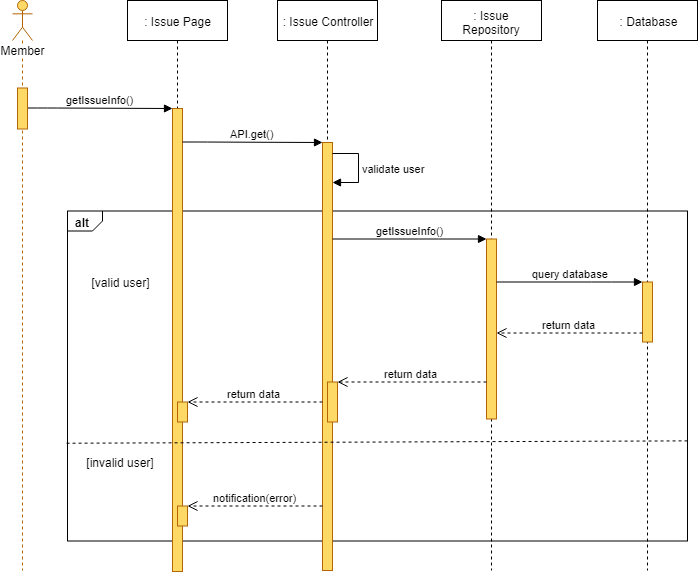

The diagram above was exported from draw.io. Its source (the exported page's mxGraphModel, read from the mxfile embedded in the PNG):
<mxGraphModel dx="1220" dy="634" grid="1" gridSize="10" guides="1" tooltips="1" connect="1" arrows="1" fold="1" page="1" pageScale="1" pageWidth="827" pageHeight="1169" math="0" shadow="0">
  <root>
    <mxCell id="wwilkRq4FGrvijcmS6Kb-0" />
    <mxCell id="wwilkRq4FGrvijcmS6Kb-1" parent="wwilkRq4FGrvijcmS6Kb-0" />
    <mxCell id="wwilkRq4FGrvijcmS6Kb-2" value="alt" style="strokeColor=inherit;fillColor=inherit;gradientColor=inherit;html=1;shape=mxgraph.sysml.package;labelX=35;fontStyle=1;align=left;verticalAlign=top;spacingLeft=5;spacingTop=-3;" parent="wwilkRq4FGrvijcmS6Kb-1" vertex="1">
      <mxGeometry x="140" y="250.5" width="620" height="330" as="geometry" />
    </mxCell>
    <mxCell id="wwilkRq4FGrvijcmS6Kb-3" value=": Issue Page" style="shape=umlLifeline;perimeter=lifelinePerimeter;whiteSpace=wrap;html=1;container=1;collapsible=0;recursiveResize=0;outlineConnect=0;" parent="wwilkRq4FGrvijcmS6Kb-1" vertex="1">
      <mxGeometry x="200" y="40" width="100" height="571" as="geometry" />
    </mxCell>
    <mxCell id="wwilkRq4FGrvijcmS6Kb-4" value="" style="html=1;points=[];perimeter=orthogonalPerimeter;fillColor=#FFD966;strokeColor=#b46504;" parent="wwilkRq4FGrvijcmS6Kb-3" vertex="1">
      <mxGeometry x="45" y="108" width="10" height="463" as="geometry" />
    </mxCell>
    <mxCell id="wwilkRq4FGrvijcmS6Kb-5" value="" style="html=1;points=[];perimeter=orthogonalPerimeter;fillColor=#FFD966;strokeColor=#B46504;" parent="wwilkRq4FGrvijcmS6Kb-3" vertex="1">
      <mxGeometry x="50" y="401.5" width="10" height="20" as="geometry" />
    </mxCell>
    <mxCell id="wwilkRq4FGrvijcmS6Kb-6" value="" style="html=1;points=[];perimeter=orthogonalPerimeter;fillColor=#FFD966;strokeColor=#B46504;" parent="wwilkRq4FGrvijcmS6Kb-3" vertex="1">
      <mxGeometry x="50" y="505.5" width="10" height="20" as="geometry" />
    </mxCell>
    <mxCell id="wwilkRq4FGrvijcmS6Kb-7" value=": Issue Controller" style="shape=umlLifeline;perimeter=lifelinePerimeter;whiteSpace=wrap;html=1;container=1;collapsible=0;recursiveResize=0;outlineConnect=0;" parent="wwilkRq4FGrvijcmS6Kb-1" vertex="1">
      <mxGeometry x="350" y="40" width="100" height="570" as="geometry" />
    </mxCell>
    <mxCell id="wwilkRq4FGrvijcmS6Kb-8" value="" style="html=1;points=[];perimeter=orthogonalPerimeter;fillColor=#FFD966;strokeColor=#b46504;" parent="wwilkRq4FGrvijcmS6Kb-7" vertex="1">
      <mxGeometry x="45" y="142" width="10" height="428" as="geometry" />
    </mxCell>
    <mxCell id="wwilkRq4FGrvijcmS6Kb-9" value="" style="html=1;points=[];perimeter=orthogonalPerimeter;fillColor=#FFD966;strokeColor=#b46504;" parent="wwilkRq4FGrvijcmS6Kb-7" vertex="1">
      <mxGeometry x="50" y="381.5" width="10" height="40" as="geometry" />
    </mxCell>
    <mxCell id="wwilkRq4FGrvijcmS6Kb-11" value="validate user" style="edgeStyle=orthogonalEdgeStyle;html=1;align=left;spacingLeft=2;endArrow=block;rounded=0;" parent="wwilkRq4FGrvijcmS6Kb-7" source="wwilkRq4FGrvijcmS6Kb-8" target="wwilkRq4FGrvijcmS6Kb-8" edge="1">
      <mxGeometry relative="1" as="geometry">
        <mxPoint x="50" y="142.19047619047615" as="sourcePoint" />
        <Array as="points">
          <mxPoint x="81" y="152.5" />
          <mxPoint x="81" y="181.5" />
        </Array>
        <mxPoint x="50" y="173.1428571428571" as="targetPoint" />
      </mxGeometry>
    </mxCell>
    <mxCell id="wwilkRq4FGrvijcmS6Kb-12" value=": Issue Repository" style="shape=umlLifeline;perimeter=lifelinePerimeter;whiteSpace=wrap;html=1;container=1;collapsible=0;recursiveResize=0;outlineConnect=0;" parent="wwilkRq4FGrvijcmS6Kb-1" vertex="1">
      <mxGeometry x="514" y="40" width="100" height="570" as="geometry" />
    </mxCell>
    <mxCell id="wwilkRq4FGrvijcmS6Kb-13" value="" style="html=1;points=[];perimeter=orthogonalPerimeter;fillColor=#FFD966;strokeColor=#b46504;" parent="wwilkRq4FGrvijcmS6Kb-12" vertex="1">
      <mxGeometry x="45" y="238.5" width="10" height="180" as="geometry" />
    </mxCell>
    <mxCell id="wwilkRq4FGrvijcmS6Kb-14" value=": Database" style="shape=umlLifeline;perimeter=lifelinePerimeter;whiteSpace=wrap;html=1;container=1;collapsible=0;recursiveResize=0;outlineConnect=0;" parent="wwilkRq4FGrvijcmS6Kb-1" vertex="1">
      <mxGeometry x="670" y="40" width="100" height="570" as="geometry" />
    </mxCell>
    <mxCell id="wwilkRq4FGrvijcmS6Kb-15" value="" style="html=1;points=[];perimeter=orthogonalPerimeter;fillColor=#FFD966;strokeColor=#B46504;" parent="wwilkRq4FGrvijcmS6Kb-14" vertex="1">
      <mxGeometry x="45" y="281.5" width="10" height="60" as="geometry" />
    </mxCell>
    <mxCell id="wwilkRq4FGrvijcmS6Kb-16" value="getIssueInfo()" style="html=1;verticalAlign=bottom;endArrow=block;" parent="wwilkRq4FGrvijcmS6Kb-1" source="wwilkRq4FGrvijcmS6Kb-28" target="wwilkRq4FGrvijcmS6Kb-4" edge="1">
      <mxGeometry width="80" relative="1" as="geometry">
        <mxPoint x="120" y="157.5" as="sourcePoint" />
        <mxPoint x="200" y="157.5" as="targetPoint" />
        <Array as="points">
          <mxPoint x="120" y="147.5" />
        </Array>
      </mxGeometry>
    </mxCell>
    <mxCell id="wwilkRq4FGrvijcmS6Kb-17" value="API.get()" style="html=1;verticalAlign=bottom;endArrow=block;" parent="wwilkRq4FGrvijcmS6Kb-1" target="wwilkRq4FGrvijcmS6Kb-8" edge="1">
      <mxGeometry width="80" relative="1" as="geometry">
        <mxPoint x="255" y="181.4999999999999" as="sourcePoint" />
        <mxPoint x="395" y="171.5" as="targetPoint" />
        <Array as="points">
          <mxPoint x="270" y="181.5" />
        </Array>
      </mxGeometry>
    </mxCell>
    <mxCell id="wwilkRq4FGrvijcmS6Kb-18" value="&lt;div&gt;&lt;span&gt;getIssueInfo()&lt;/span&gt;&lt;/div&gt;" style="html=1;verticalAlign=bottom;endArrow=block;" parent="wwilkRq4FGrvijcmS6Kb-1" source="wwilkRq4FGrvijcmS6Kb-8" target="wwilkRq4FGrvijcmS6Kb-13" edge="1">
      <mxGeometry width="80" relative="1" as="geometry">
        <mxPoint x="70" y="471.5" as="sourcePoint" />
        <mxPoint x="150" y="471.5" as="targetPoint" />
        <Array as="points">
          <mxPoint x="501" y="278.5" />
        </Array>
      </mxGeometry>
    </mxCell>
    <mxCell id="wwilkRq4FGrvijcmS6Kb-19" value="query database" style="html=1;verticalAlign=bottom;endArrow=block;" parent="wwilkRq4FGrvijcmS6Kb-1" source="wwilkRq4FGrvijcmS6Kb-13" target="wwilkRq4FGrvijcmS6Kb-15" edge="1">
      <mxGeometry width="80" relative="1" as="geometry">
        <mxPoint x="569" y="310.5" as="sourcePoint" />
        <mxPoint x="723" y="310.5" as="targetPoint" />
        <Array as="points">
          <mxPoint x="674" y="321.5" />
        </Array>
      </mxGeometry>
    </mxCell>
    <mxCell id="wwilkRq4FGrvijcmS6Kb-20" value="return data" style="html=1;verticalAlign=bottom;endArrow=open;dashed=1;endSize=8;" parent="wwilkRq4FGrvijcmS6Kb-1" source="wwilkRq4FGrvijcmS6Kb-15" target="wwilkRq4FGrvijcmS6Kb-13" edge="1">
      <mxGeometry relative="1" as="geometry">
        <mxPoint x="150" y="631.5" as="sourcePoint" />
        <mxPoint x="70" y="631.5" as="targetPoint" />
        <Array as="points">
          <mxPoint x="665" y="372.5" />
        </Array>
      </mxGeometry>
    </mxCell>
    <mxCell id="wwilkRq4FGrvijcmS6Kb-21" value="return data" style="html=1;verticalAlign=bottom;endArrow=open;dashed=1;endSize=8;" parent="wwilkRq4FGrvijcmS6Kb-1" source="wwilkRq4FGrvijcmS6Kb-13" target="wwilkRq4FGrvijcmS6Kb-9" edge="1">
      <mxGeometry relative="1" as="geometry">
        <mxPoint x="559" y="351.5" as="sourcePoint" />
        <mxPoint x="413" y="351.5" as="targetPoint" />
        <Array as="points">
          <mxPoint x="480" y="421.5" />
        </Array>
      </mxGeometry>
    </mxCell>
    <mxCell id="wwilkRq4FGrvijcmS6Kb-22" value="[valid user]" style="text;html=1;strokeColor=none;fillColor=none;align=center;verticalAlign=middle;whiteSpace=wrap;rounded=0;" parent="wwilkRq4FGrvijcmS6Kb-1" vertex="1">
      <mxGeometry x="157.5" y="311.5" width="70" height="20" as="geometry" />
    </mxCell>
    <mxCell id="wwilkRq4FGrvijcmS6Kb-23" value="[invalid user]" style="text;html=1;strokeColor=none;fillColor=none;align=center;verticalAlign=middle;whiteSpace=wrap;rounded=0;" parent="wwilkRq4FGrvijcmS6Kb-1" vertex="1">
      <mxGeometry x="150" y="491.5" width="85" height="20" as="geometry" />
    </mxCell>
    <mxCell id="wwilkRq4FGrvijcmS6Kb-24" value="return data" style="html=1;verticalAlign=bottom;endArrow=open;dashed=1;endSize=8;" parent="wwilkRq4FGrvijcmS6Kb-1" source="wwilkRq4FGrvijcmS6Kb-8" target="wwilkRq4FGrvijcmS6Kb-5" edge="1">
      <mxGeometry relative="1" as="geometry">
        <mxPoint x="389" y="401.5" as="sourcePoint" />
        <mxPoint x="235" y="401.5" as="targetPoint" />
        <Array as="points" />
      </mxGeometry>
    </mxCell>
    <mxCell id="wwilkRq4FGrvijcmS6Kb-25" value="notification(error)" style="html=1;verticalAlign=bottom;endArrow=open;dashed=1;endSize=8;" parent="wwilkRq4FGrvijcmS6Kb-1" target="wwilkRq4FGrvijcmS6Kb-6" edge="1">
      <mxGeometry relative="1" as="geometry">
        <mxPoint x="395" y="545.5" as="sourcePoint" />
        <mxPoint x="258" y="492" as="targetPoint" />
        <Array as="points">
          <mxPoint x="375" y="545.5" />
          <mxPoint x="315" y="545.5" />
        </Array>
      </mxGeometry>
    </mxCell>
    <mxCell id="wwilkRq4FGrvijcmS6Kb-26" value="" style="strokeColor=inherit;fillColor=inherit;gradientColor=inherit;endArrow=none;html=1;edgeStyle=none;dashed=1;exitX=0.999;exitY=0.663;exitDx=0;exitDy=0;exitPerimeter=0;entryX=-0.005;entryY=0.672;entryDx=0;entryDy=0;entryPerimeter=0;" parent="wwilkRq4FGrvijcmS6Kb-1" edge="1">
      <mxGeometry relative="1" as="geometry">
        <mxPoint x="137.70588235294122" y="482.7352941176471" as="targetPoint" />
        <mxPoint x="760.0588235294117" y="480.3823529411766" as="sourcePoint" />
      </mxGeometry>
    </mxCell>
    <mxCell id="wwilkRq4FGrvijcmS6Kb-27" value="Member" style="shape=umlLifeline;participant=umlActor;perimeter=lifelinePerimeter;whiteSpace=wrap;html=1;container=1;collapsible=0;recursiveResize=0;verticalAlign=top;spacingTop=36;labelBackgroundColor=#ffffff;outlineConnect=0;strokeColor=#B46504;fillColor=#FFD966;" parent="wwilkRq4FGrvijcmS6Kb-1" vertex="1">
      <mxGeometry x="85" y="40" width="20" height="570" as="geometry" />
    </mxCell>
    <mxCell id="wwilkRq4FGrvijcmS6Kb-28" value="" style="html=1;points=[];perimeter=orthogonalPerimeter;fillColor=#FFD966;strokeColor=#b46504;" parent="wwilkRq4FGrvijcmS6Kb-1" vertex="1">
      <mxGeometry x="90" y="127.5" width="10" height="41" as="geometry" />
    </mxCell>
  </root>
</mxGraphModel>